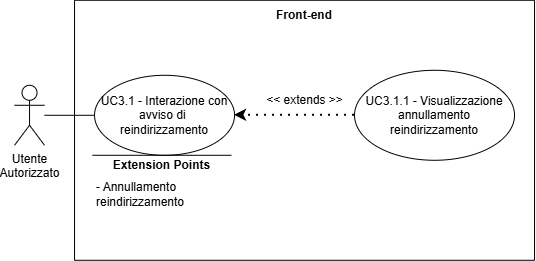

The diagram above was exported from draw.io. Its source (the exported page's mxGraphModel, read from the mxfile embedded in the PNG):
<mxGraphModel dx="-842" dy="-2663" grid="1" gridSize="10" guides="1" tooltips="1" connect="1" arrows="1" fold="1" page="1" pageScale="1" pageWidth="827" pageHeight="1169" math="0" shadow="0">
  <root>
    <mxCell id="0" />
    <mxCell id="1" parent="0" />
    <mxCell id="qGx3xl6PBqD7PQUQqubQ-120" parent="1" style="shape=umlActor;verticalLabelPosition=bottom;verticalAlign=top;html=1;outlineConnect=0;" value="&lt;div&gt;Utente&lt;/div&gt;&lt;div&gt;Autorizzato&lt;/div&gt;" vertex="1">
      <mxGeometry height="60" width="30" x="2830.0317171812057" y="3790.782703944615" as="geometry" />
    </mxCell>
    <mxCell id="qGx3xl6PBqD7PQUQqubQ-121" parent="1" style="swimlane;startSize=0;" value="" vertex="1">
      <mxGeometry height="260" width="460" x="2890.0317171812057" y="3705.782703944615" as="geometry">
        <mxRectangle height="40" width="50" x="270" y="110" as="alternateBounds" />
      </mxGeometry>
    </mxCell>
    <mxCell id="qGx3xl6PBqD7PQUQqubQ-122" parent="qGx3xl6PBqD7PQUQqubQ-121" style="ellipse;whiteSpace=wrap;html=1;" value="UC3.1 - Interazione con avviso di&amp;nbsp; reindirizzamento" vertex="1">
      <mxGeometry height="80" width="140" x="20" y="75" as="geometry" />
    </mxCell>
    <mxCell id="qGx3xl6PBqD7PQUQqubQ-123" parent="qGx3xl6PBqD7PQUQqubQ-121" style="ellipse;whiteSpace=wrap;html=1;" value="UC3.1.1 - Visualizzazione annullamento reindirizzamento" vertex="1">
      <mxGeometry height="90" width="160" x="280" y="70" as="geometry" />
    </mxCell>
    <mxCell id="qGx3xl6PBqD7PQUQqubQ-124" edge="1" parent="qGx3xl6PBqD7PQUQqubQ-121" source="qGx3xl6PBqD7PQUQqubQ-123" style="endArrow=classic;dashed=1;html=1;dashPattern=1 3;strokeWidth=2;rounded=0;entryX=1;entryY=0.5;entryDx=0;entryDy=0;exitX=0;exitY=0.5;exitDx=0;exitDy=0;strokeColor=default;curved=0;endFill=1;endSize=6;" target="qGx3xl6PBqD7PQUQqubQ-122" value="">
      <mxGeometry height="50" relative="1" width="50" as="geometry">
        <mxPoint x="130" y="300" as="sourcePoint" />
        <mxPoint x="180" y="250" as="targetPoint" />
      </mxGeometry>
    </mxCell>
    <mxCell id="qGx3xl6PBqD7PQUQqubQ-125" parent="qGx3xl6PBqD7PQUQqubQ-121" style="text;html=1;whiteSpace=wrap;strokeColor=none;fillColor=none;align=center;verticalAlign=middle;rounded=0;" value="&lt;div&gt;&amp;lt;&amp;lt; extends &amp;gt;&amp;gt;&lt;/div&gt;" vertex="1">
      <mxGeometry height="30" width="95" x="182.5" y="85" as="geometry" />
    </mxCell>
    <mxCell id="qGx3xl6PBqD7PQUQqubQ-126" edge="1" parent="qGx3xl6PBqD7PQUQqubQ-121" style="endArrow=none;html=1;rounded=0;" value="">
      <mxGeometry height="50" relative="1" width="50" as="geometry">
        <mxPoint x="156.75" y="155" as="sourcePoint" />
        <mxPoint x="18" y="155" as="targetPoint" />
      </mxGeometry>
    </mxCell>
    <mxCell id="qGx3xl6PBqD7PQUQqubQ-127" parent="qGx3xl6PBqD7PQUQqubQ-121" style="text;html=1;whiteSpace=wrap;strokeColor=none;fillColor=none;align=center;verticalAlign=middle;rounded=0;strokeWidth=5;" value="&lt;b&gt;Extension Points&lt;/b&gt;" vertex="1">
      <mxGeometry height="30" width="115" x="29.869999999999997" y="150" as="geometry" />
    </mxCell>
    <mxCell id="qGx3xl6PBqD7PQUQqubQ-128" parent="qGx3xl6PBqD7PQUQqubQ-121" style="text;html=1;whiteSpace=wrap;strokeColor=none;fillColor=none;align=left;verticalAlign=middle;rounded=0;" value="&lt;div&gt;- Annullamento reindirizzamento&lt;/div&gt;" vertex="1">
      <mxGeometry height="80" width="140" x="20" y="154" as="geometry" />
    </mxCell>
    <mxCell id="qGx3xl6PBqD7PQUQqubQ-129" parent="qGx3xl6PBqD7PQUQqubQ-121" style="text;html=1;whiteSpace=wrap;strokeColor=none;fillColor=none;align=center;verticalAlign=middle;rounded=0;perimeterSpacing=1;fontStyle=1" value="Front-end" vertex="1">
      <mxGeometry height="30" width="60" x="200" as="geometry" />
    </mxCell>
    <mxCell id="qGx3xl6PBqD7PQUQqubQ-130" edge="1" parent="1" source="qGx3xl6PBqD7PQUQqubQ-120" style="endArrow=none;html=1;rounded=0;entryX=0;entryY=0.5;entryDx=0;entryDy=0;" target="qGx3xl6PBqD7PQUQqubQ-122" value="">
      <mxGeometry height="50" relative="1" width="50" as="geometry">
        <mxPoint x="2930.0317171812057" y="4000.782703944615" as="sourcePoint" />
        <mxPoint x="2980.0317171812057" y="3950.782703944615" as="targetPoint" />
      </mxGeometry>
    </mxCell>
  </root>
</mxGraphModel>